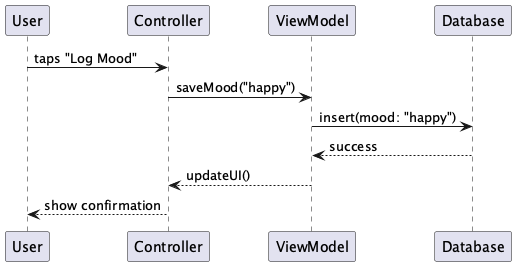

The diagram above was rendered by PlantUML. Its source (embedded in the PNG):
@startuml MoodTrackerSequence
participant User
participant Controller
participant ViewModel
User -> Controller: taps "Log Mood"
Controller -> ViewModel: saveMood("happy")
ViewModel -> Database: insert(mood: "happy")
Database --> ViewModel: success
ViewModel --> Controller: updateUI()
Controller --> User: show confirmation
@enduml